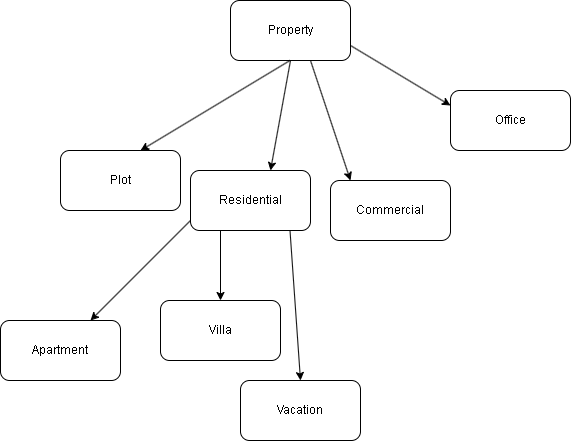

The diagram above was exported from draw.io. Its source (the exported page's mxGraphModel, read from the mxfile embedded in the PNG):
<mxGraphModel dx="1434" dy="738" grid="1" gridSize="10" guides="1" tooltips="1" connect="1" arrows="1" fold="1" page="1" pageScale="1" pageWidth="850" pageHeight="1100" math="0" shadow="0">
  <root>
    <mxCell id="0" />
    <mxCell id="1" parent="0" />
    <mxCell id="npHsMPHwn7Ij2u_a7XQq-1" value="Property" style="rounded=1;whiteSpace=wrap;html=1;" vertex="1" parent="1">
      <mxGeometry x="360" y="40" width="120" height="60" as="geometry" />
    </mxCell>
    <mxCell id="npHsMPHwn7Ij2u_a7XQq-3" value="" style="endArrow=classic;html=1;rounded=0;" edge="1" parent="1">
      <mxGeometry width="50" height="50" relative="1" as="geometry">
        <mxPoint x="419.5" y="100" as="sourcePoint" />
        <mxPoint x="270" y="190" as="targetPoint" />
      </mxGeometry>
    </mxCell>
    <mxCell id="npHsMPHwn7Ij2u_a7XQq-4" value="" style="endArrow=classic;html=1;rounded=0;" edge="1" parent="1">
      <mxGeometry width="50" height="50" relative="1" as="geometry">
        <mxPoint x="420" y="100" as="sourcePoint" />
        <mxPoint x="400" y="210" as="targetPoint" />
      </mxGeometry>
    </mxCell>
    <mxCell id="npHsMPHwn7Ij2u_a7XQq-5" value="" style="endArrow=classic;html=1;rounded=0;" edge="1" parent="1">
      <mxGeometry width="50" height="50" relative="1" as="geometry">
        <mxPoint x="440" y="100" as="sourcePoint" />
        <mxPoint x="480" y="220" as="targetPoint" />
      </mxGeometry>
    </mxCell>
    <mxCell id="npHsMPHwn7Ij2u_a7XQq-6" value="Plot" style="rounded=1;whiteSpace=wrap;html=1;" vertex="1" parent="1">
      <mxGeometry x="190" y="190" width="120" height="60" as="geometry" />
    </mxCell>
    <mxCell id="npHsMPHwn7Ij2u_a7XQq-8" value="" style="endArrow=classic;html=1;rounded=0;" edge="1" parent="1">
      <mxGeometry width="50" height="50" relative="1" as="geometry">
        <mxPoint x="350" y="270" as="sourcePoint" />
        <mxPoint x="350" y="340" as="targetPoint" />
        <Array as="points">
          <mxPoint x="350" y="270" />
        </Array>
      </mxGeometry>
    </mxCell>
    <mxCell id="npHsMPHwn7Ij2u_a7XQq-9" value="Villa" style="rounded=1;whiteSpace=wrap;html=1;" vertex="1" parent="1">
      <mxGeometry x="290" y="340" width="120" height="60" as="geometry" />
    </mxCell>
    <mxCell id="npHsMPHwn7Ij2u_a7XQq-10" value="Residential" style="rounded=1;whiteSpace=wrap;html=1;" vertex="1" parent="1">
      <mxGeometry x="320" y="210" width="120" height="60" as="geometry" />
    </mxCell>
    <mxCell id="npHsMPHwn7Ij2u_a7XQq-11" value="" style="endArrow=classic;html=1;rounded=0;" edge="1" parent="1">
      <mxGeometry width="50" height="50" relative="1" as="geometry">
        <mxPoint x="419.5" y="270" as="sourcePoint" />
        <mxPoint x="430" y="420" as="targetPoint" />
      </mxGeometry>
    </mxCell>
    <mxCell id="npHsMPHwn7Ij2u_a7XQq-12" value="Vacation" style="rounded=1;whiteSpace=wrap;html=1;" vertex="1" parent="1">
      <mxGeometry x="370" y="420" width="120" height="60" as="geometry" />
    </mxCell>
    <mxCell id="npHsMPHwn7Ij2u_a7XQq-13" value="" style="endArrow=classic;html=1;rounded=0;" edge="1" parent="1">
      <mxGeometry width="50" height="50" relative="1" as="geometry">
        <mxPoint x="320" y="260" as="sourcePoint" />
        <mxPoint x="220" y="360" as="targetPoint" />
      </mxGeometry>
    </mxCell>
    <mxCell id="npHsMPHwn7Ij2u_a7XQq-14" value="Apartment" style="rounded=1;whiteSpace=wrap;html=1;" vertex="1" parent="1">
      <mxGeometry x="130" y="360" width="120" height="60" as="geometry" />
    </mxCell>
    <mxCell id="npHsMPHwn7Ij2u_a7XQq-15" value="Commercial" style="rounded=1;whiteSpace=wrap;html=1;" vertex="1" parent="1">
      <mxGeometry x="460" y="220" width="120" height="60" as="geometry" />
    </mxCell>
    <mxCell id="npHsMPHwn7Ij2u_a7XQq-16" value="Office" style="rounded=1;whiteSpace=wrap;html=1;" vertex="1" parent="1">
      <mxGeometry x="580" y="130" width="120" height="60" as="geometry" />
    </mxCell>
    <mxCell id="npHsMPHwn7Ij2u_a7XQq-17" value="" style="endArrow=classic;html=1;rounded=0;exitX=1;exitY=0.75;exitDx=0;exitDy=0;entryX=0;entryY=0.25;entryDx=0;entryDy=0;" edge="1" parent="1" source="npHsMPHwn7Ij2u_a7XQq-1" target="npHsMPHwn7Ij2u_a7XQq-16">
      <mxGeometry width="50" height="50" relative="1" as="geometry">
        <mxPoint x="400" y="410" as="sourcePoint" />
        <mxPoint x="450" y="360" as="targetPoint" />
      </mxGeometry>
    </mxCell>
  </root>
</mxGraphModel>